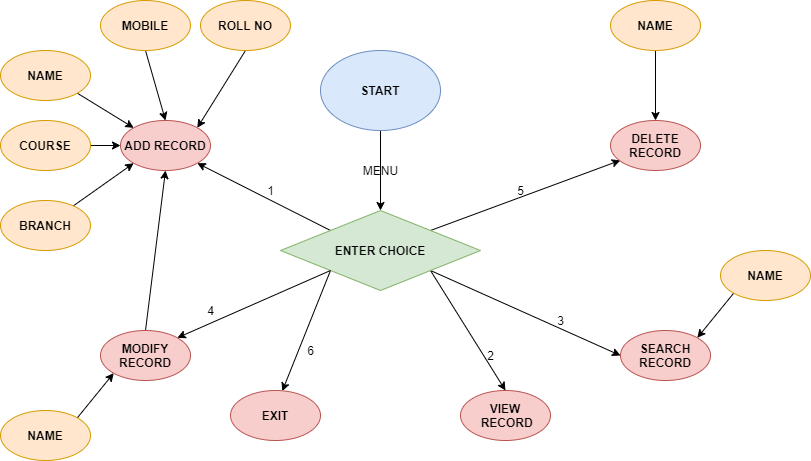

The diagram above was exported from draw.io. Its source (the exported page's mxGraphModel, read from the mxfile embedded in the PNG):
<mxGraphModel dx="1038" dy="580" grid="1" gridSize="10" guides="1" tooltips="1" connect="1" arrows="1" fold="1" page="1" pageScale="1" pageWidth="1169" pageHeight="827" math="0" shadow="0">
  <root>
    <mxCell id="WIyWlLk6GJQsqaUBKTNV-0" />
    <mxCell id="WIyWlLk6GJQsqaUBKTNV-1" parent="WIyWlLk6GJQsqaUBKTNV-0" />
    <mxCell id="p9GXqXbEURx9JUPysYmm-6" style="edgeStyle=orthogonalEdgeStyle;rounded=0;orthogonalLoop=1;jettySize=auto;html=1;exitX=0.5;exitY=1;exitDx=0;exitDy=0;" edge="1" parent="WIyWlLk6GJQsqaUBKTNV-1" source="p9GXqXbEURx9JUPysYmm-0" target="p9GXqXbEURx9JUPysYmm-5">
      <mxGeometry relative="1" as="geometry" />
    </mxCell>
    <mxCell id="p9GXqXbEURx9JUPysYmm-0" value="&lt;b&gt;START&lt;/b&gt;" style="ellipse;whiteSpace=wrap;html=1;fillColor=#dae8fc;strokeColor=#6c8ebf;" vertex="1" parent="WIyWlLk6GJQsqaUBKTNV-1">
      <mxGeometry x="330" y="80" width="120" height="80" as="geometry" />
    </mxCell>
    <mxCell id="p9GXqXbEURx9JUPysYmm-8" style="rounded=0;orthogonalLoop=1;jettySize=auto;html=1;exitX=0;exitY=0;exitDx=0;exitDy=0;entryX=1;entryY=1;entryDx=0;entryDy=0;" edge="1" parent="WIyWlLk6GJQsqaUBKTNV-1" source="p9GXqXbEURx9JUPysYmm-5" target="p9GXqXbEURx9JUPysYmm-7">
      <mxGeometry relative="1" as="geometry" />
    </mxCell>
    <mxCell id="p9GXqXbEURx9JUPysYmm-10" style="edgeStyle=none;rounded=0;orthogonalLoop=1;jettySize=auto;html=1;exitX=1;exitY=0;exitDx=0;exitDy=0;" edge="1" parent="WIyWlLk6GJQsqaUBKTNV-1" source="p9GXqXbEURx9JUPysYmm-5">
      <mxGeometry relative="1" as="geometry">
        <mxPoint x="629.7911929266891" y="189.85977652709312" as="targetPoint" />
      </mxGeometry>
    </mxCell>
    <mxCell id="p9GXqXbEURx9JUPysYmm-32" style="edgeStyle=none;rounded=0;orthogonalLoop=1;jettySize=auto;html=1;exitX=1;exitY=1;exitDx=0;exitDy=0;entryX=0;entryY=0.5;entryDx=0;entryDy=0;startArrow=none;startFill=0;endArrow=classic;endFill=1;" edge="1" parent="WIyWlLk6GJQsqaUBKTNV-1" source="p9GXqXbEURx9JUPysYmm-5" target="p9GXqXbEURx9JUPysYmm-27">
      <mxGeometry relative="1" as="geometry" />
    </mxCell>
    <mxCell id="p9GXqXbEURx9JUPysYmm-34" value="" style="edgeStyle=none;rounded=0;orthogonalLoop=1;jettySize=auto;html=1;startArrow=none;startFill=0;endArrow=classic;endFill=1;exitX=0;exitY=1;exitDx=0;exitDy=0;" edge="1" parent="WIyWlLk6GJQsqaUBKTNV-1" source="p9GXqXbEURx9JUPysYmm-5">
      <mxGeometry relative="1" as="geometry">
        <mxPoint x="291.76696810829117" y="420.58257972927186" as="targetPoint" />
      </mxGeometry>
    </mxCell>
    <mxCell id="p9GXqXbEURx9JUPysYmm-37" style="edgeStyle=none;rounded=0;orthogonalLoop=1;jettySize=auto;html=1;exitX=1;exitY=1;exitDx=0;exitDy=0;entryX=0.5;entryY=0;entryDx=0;entryDy=0;startArrow=none;startFill=0;endArrow=classic;endFill=1;" edge="1" parent="WIyWlLk6GJQsqaUBKTNV-1" source="p9GXqXbEURx9JUPysYmm-5" target="p9GXqXbEURx9JUPysYmm-36">
      <mxGeometry relative="1" as="geometry" />
    </mxCell>
    <mxCell id="p9GXqXbEURx9JUPysYmm-5" value="&lt;b&gt;ENTER CHOICE&lt;/b&gt;" style="rhombus;whiteSpace=wrap;html=1;fillColor=#d5e8d4;strokeColor=#82b366;" vertex="1" parent="WIyWlLk6GJQsqaUBKTNV-1">
      <mxGeometry x="290" y="240" width="200" height="80" as="geometry" />
    </mxCell>
    <mxCell id="p9GXqXbEURx9JUPysYmm-17" style="edgeStyle=none;rounded=0;orthogonalLoop=1;jettySize=auto;html=1;exitX=0;exitY=0;exitDx=0;exitDy=0;entryX=1;entryY=1;entryDx=0;entryDy=0;startArrow=classic;startFill=1;endArrow=none;endFill=0;" edge="1" parent="WIyWlLk6GJQsqaUBKTNV-1" source="p9GXqXbEURx9JUPysYmm-7" target="p9GXqXbEURx9JUPysYmm-12">
      <mxGeometry relative="1" as="geometry" />
    </mxCell>
    <mxCell id="p9GXqXbEURx9JUPysYmm-18" style="edgeStyle=none;rounded=0;orthogonalLoop=1;jettySize=auto;html=1;exitX=0.5;exitY=0;exitDx=0;exitDy=0;entryX=0.5;entryY=1;entryDx=0;entryDy=0;startArrow=classic;startFill=1;endArrow=none;endFill=0;" edge="1" parent="WIyWlLk6GJQsqaUBKTNV-1" source="p9GXqXbEURx9JUPysYmm-7" target="p9GXqXbEURx9JUPysYmm-14">
      <mxGeometry relative="1" as="geometry" />
    </mxCell>
    <mxCell id="p9GXqXbEURx9JUPysYmm-19" style="edgeStyle=none;rounded=0;orthogonalLoop=1;jettySize=auto;html=1;exitX=1;exitY=0;exitDx=0;exitDy=0;entryX=0.5;entryY=1;entryDx=0;entryDy=0;startArrow=classic;startFill=1;endArrow=none;endFill=0;" edge="1" parent="WIyWlLk6GJQsqaUBKTNV-1" source="p9GXqXbEURx9JUPysYmm-7" target="p9GXqXbEURx9JUPysYmm-16">
      <mxGeometry relative="1" as="geometry" />
    </mxCell>
    <mxCell id="p9GXqXbEURx9JUPysYmm-20" style="edgeStyle=none;rounded=0;orthogonalLoop=1;jettySize=auto;html=1;exitX=0;exitY=0.5;exitDx=0;exitDy=0;entryX=1;entryY=0.5;entryDx=0;entryDy=0;startArrow=classic;startFill=1;endArrow=none;endFill=0;" edge="1" parent="WIyWlLk6GJQsqaUBKTNV-1" source="p9GXqXbEURx9JUPysYmm-7" target="p9GXqXbEURx9JUPysYmm-13">
      <mxGeometry relative="1" as="geometry" />
    </mxCell>
    <mxCell id="p9GXqXbEURx9JUPysYmm-21" style="edgeStyle=none;rounded=0;orthogonalLoop=1;jettySize=auto;html=1;exitX=0;exitY=1;exitDx=0;exitDy=0;startArrow=classic;startFill=1;endArrow=none;endFill=0;" edge="1" parent="WIyWlLk6GJQsqaUBKTNV-1" source="p9GXqXbEURx9JUPysYmm-7" target="p9GXqXbEURx9JUPysYmm-15">
      <mxGeometry relative="1" as="geometry" />
    </mxCell>
    <mxCell id="p9GXqXbEURx9JUPysYmm-7" value="&lt;b&gt;ADD RECORD&lt;/b&gt;" style="ellipse;whiteSpace=wrap;html=1;fillColor=#f8cecc;strokeColor=#b85450;" vertex="1" parent="WIyWlLk6GJQsqaUBKTNV-1">
      <mxGeometry x="130" y="150" width="90" height="50" as="geometry" />
    </mxCell>
    <mxCell id="p9GXqXbEURx9JUPysYmm-23" style="edgeStyle=none;rounded=0;orthogonalLoop=1;jettySize=auto;html=1;exitX=0.5;exitY=0;exitDx=0;exitDy=0;entryX=0.5;entryY=1;entryDx=0;entryDy=0;startArrow=classic;startFill=1;endArrow=none;endFill=0;" edge="1" parent="WIyWlLk6GJQsqaUBKTNV-1" source="p9GXqXbEURx9JUPysYmm-11" target="p9GXqXbEURx9JUPysYmm-22">
      <mxGeometry relative="1" as="geometry" />
    </mxCell>
    <mxCell id="p9GXqXbEURx9JUPysYmm-11" value="&lt;b&gt;DELETE RECORD&lt;/b&gt;" style="ellipse;whiteSpace=wrap;html=1;fillColor=#f8cecc;strokeColor=#b85450;" vertex="1" parent="WIyWlLk6GJQsqaUBKTNV-1">
      <mxGeometry x="620" y="150" width="90" height="50" as="geometry" />
    </mxCell>
    <mxCell id="p9GXqXbEURx9JUPysYmm-12" value="&lt;b&gt;NAME&lt;/b&gt;" style="ellipse;whiteSpace=wrap;html=1;fillColor=#ffe6cc;strokeColor=#d79b00;" vertex="1" parent="WIyWlLk6GJQsqaUBKTNV-1">
      <mxGeometry x="10" y="80" width="90" height="50" as="geometry" />
    </mxCell>
    <mxCell id="p9GXqXbEURx9JUPysYmm-13" value="&lt;b&gt;COURSE&lt;/b&gt;" style="ellipse;whiteSpace=wrap;html=1;fillColor=#ffe6cc;strokeColor=#d79b00;" vertex="1" parent="WIyWlLk6GJQsqaUBKTNV-1">
      <mxGeometry x="10" y="150" width="90" height="50" as="geometry" />
    </mxCell>
    <mxCell id="p9GXqXbEURx9JUPysYmm-14" value="&lt;b&gt;MOBILE&lt;/b&gt;" style="ellipse;whiteSpace=wrap;html=1;fillColor=#ffe6cc;strokeColor=#d79b00;" vertex="1" parent="WIyWlLk6GJQsqaUBKTNV-1">
      <mxGeometry x="110" y="30" width="90" height="50" as="geometry" />
    </mxCell>
    <mxCell id="p9GXqXbEURx9JUPysYmm-15" value="&lt;b&gt;BRANCH&lt;/b&gt;" style="ellipse;whiteSpace=wrap;html=1;fillColor=#ffe6cc;strokeColor=#d79b00;" vertex="1" parent="WIyWlLk6GJQsqaUBKTNV-1">
      <mxGeometry x="10" y="230" width="90" height="50" as="geometry" />
    </mxCell>
    <mxCell id="p9GXqXbEURx9JUPysYmm-16" value="&lt;b&gt;ROLL NO&lt;/b&gt;" style="ellipse;whiteSpace=wrap;html=1;fillColor=#ffe6cc;strokeColor=#d79b00;" vertex="1" parent="WIyWlLk6GJQsqaUBKTNV-1">
      <mxGeometry x="210" y="30" width="90" height="50" as="geometry" />
    </mxCell>
    <mxCell id="p9GXqXbEURx9JUPysYmm-22" value="&lt;b&gt;NAME&lt;/b&gt;" style="ellipse;whiteSpace=wrap;html=1;fillColor=#ffe6cc;strokeColor=#d79b00;" vertex="1" parent="WIyWlLk6GJQsqaUBKTNV-1">
      <mxGeometry x="620" y="30" width="90" height="50" as="geometry" />
    </mxCell>
    <mxCell id="p9GXqXbEURx9JUPysYmm-25" style="edgeStyle=none;rounded=0;orthogonalLoop=1;jettySize=auto;html=1;exitX=1;exitY=0;exitDx=0;exitDy=0;entryX=0;entryY=1;entryDx=0;entryDy=0;startArrow=classic;startFill=1;endArrow=none;endFill=0;" edge="1" parent="WIyWlLk6GJQsqaUBKTNV-1" source="p9GXqXbEURx9JUPysYmm-24" target="p9GXqXbEURx9JUPysYmm-5">
      <mxGeometry relative="1" as="geometry" />
    </mxCell>
    <mxCell id="p9GXqXbEURx9JUPysYmm-26" style="edgeStyle=none;rounded=0;orthogonalLoop=1;jettySize=auto;html=1;exitX=0.5;exitY=0;exitDx=0;exitDy=0;entryX=0.5;entryY=1;entryDx=0;entryDy=0;startArrow=none;startFill=0;endArrow=classic;endFill=1;" edge="1" parent="WIyWlLk6GJQsqaUBKTNV-1" source="p9GXqXbEURx9JUPysYmm-24" target="p9GXqXbEURx9JUPysYmm-7">
      <mxGeometry relative="1" as="geometry" />
    </mxCell>
    <mxCell id="p9GXqXbEURx9JUPysYmm-24" value="&lt;b&gt;MODIFY RECORD&lt;/b&gt;" style="ellipse;whiteSpace=wrap;html=1;fillColor=#f8cecc;strokeColor=#b85450;" vertex="1" parent="WIyWlLk6GJQsqaUBKTNV-1">
      <mxGeometry x="110" y="360" width="90" height="50" as="geometry" />
    </mxCell>
    <mxCell id="p9GXqXbEURx9JUPysYmm-27" value="&lt;b&gt;SEARCH RECORD&lt;/b&gt;" style="ellipse;whiteSpace=wrap;html=1;fillColor=#f8cecc;strokeColor=#b85450;" vertex="1" parent="WIyWlLk6GJQsqaUBKTNV-1">
      <mxGeometry x="630" y="360" width="90" height="50" as="geometry" />
    </mxCell>
    <mxCell id="p9GXqXbEURx9JUPysYmm-30" style="edgeStyle=none;rounded=0;orthogonalLoop=1;jettySize=auto;html=1;exitX=1;exitY=0;exitDx=0;exitDy=0;entryX=0;entryY=1;entryDx=0;entryDy=0;startArrow=none;startFill=0;endArrow=classic;endFill=1;" edge="1" parent="WIyWlLk6GJQsqaUBKTNV-1" source="p9GXqXbEURx9JUPysYmm-28" target="p9GXqXbEURx9JUPysYmm-24">
      <mxGeometry relative="1" as="geometry" />
    </mxCell>
    <mxCell id="p9GXqXbEURx9JUPysYmm-28" value="&lt;b&gt;NAME&lt;/b&gt;" style="ellipse;whiteSpace=wrap;html=1;fillColor=#ffe6cc;strokeColor=#d79b00;" vertex="1" parent="WIyWlLk6GJQsqaUBKTNV-1">
      <mxGeometry x="10" y="440" width="90" height="50" as="geometry" />
    </mxCell>
    <mxCell id="p9GXqXbEURx9JUPysYmm-31" style="edgeStyle=none;rounded=0;orthogonalLoop=1;jettySize=auto;html=1;exitX=0;exitY=1;exitDx=0;exitDy=0;entryX=1;entryY=0;entryDx=0;entryDy=0;startArrow=none;startFill=0;endArrow=classic;endFill=1;" edge="1" parent="WIyWlLk6GJQsqaUBKTNV-1" source="p9GXqXbEURx9JUPysYmm-29" target="p9GXqXbEURx9JUPysYmm-27">
      <mxGeometry relative="1" as="geometry" />
    </mxCell>
    <mxCell id="p9GXqXbEURx9JUPysYmm-29" value="&lt;b&gt;NAME&lt;/b&gt;" style="ellipse;whiteSpace=wrap;html=1;fillColor=#ffe6cc;strokeColor=#d79b00;" vertex="1" parent="WIyWlLk6GJQsqaUBKTNV-1">
      <mxGeometry x="730" y="280" width="90" height="50" as="geometry" />
    </mxCell>
    <mxCell id="p9GXqXbEURx9JUPysYmm-36" value="&lt;b&gt;VIEW&lt;br&gt;&amp;nbsp;RECORD&lt;/b&gt;" style="ellipse;whiteSpace=wrap;html=1;fillColor=#f8cecc;strokeColor=#b85450;" vertex="1" parent="WIyWlLk6GJQsqaUBKTNV-1">
      <mxGeometry x="470" y="420" width="90" height="50" as="geometry" />
    </mxCell>
    <mxCell id="p9GXqXbEURx9JUPysYmm-38" style="edgeStyle=none;rounded=0;orthogonalLoop=1;jettySize=auto;html=1;exitX=0.5;exitY=1;exitDx=0;exitDy=0;startArrow=none;startFill=0;endArrow=classic;endFill=1;" edge="1" parent="WIyWlLk6GJQsqaUBKTNV-1">
      <mxGeometry relative="1" as="geometry">
        <mxPoint x="280" y="480" as="sourcePoint" />
        <mxPoint x="280" y="480" as="targetPoint" />
      </mxGeometry>
    </mxCell>
    <mxCell id="p9GXqXbEURx9JUPysYmm-39" value="&lt;b&gt;EXIT&lt;/b&gt;" style="ellipse;whiteSpace=wrap;html=1;fillColor=#f8cecc;strokeColor=#b85450;" vertex="1" parent="WIyWlLk6GJQsqaUBKTNV-1">
      <mxGeometry x="240" y="420" width="90" height="50" as="geometry" />
    </mxCell>
    <mxCell id="p9GXqXbEURx9JUPysYmm-40" value="1" style="text;html=1;align=center;verticalAlign=middle;resizable=0;points=[];autosize=1;strokeColor=none;" vertex="1" parent="WIyWlLk6GJQsqaUBKTNV-1">
      <mxGeometry x="270" y="210" width="20" height="20" as="geometry" />
    </mxCell>
    <mxCell id="p9GXqXbEURx9JUPysYmm-41" value="2" style="text;html=1;align=center;verticalAlign=middle;resizable=0;points=[];autosize=1;strokeColor=none;" vertex="1" parent="WIyWlLk6GJQsqaUBKTNV-1">
      <mxGeometry x="490" y="375" width="20" height="20" as="geometry" />
    </mxCell>
    <mxCell id="p9GXqXbEURx9JUPysYmm-42" value="3" style="text;html=1;align=center;verticalAlign=middle;resizable=0;points=[];autosize=1;strokeColor=none;" vertex="1" parent="WIyWlLk6GJQsqaUBKTNV-1">
      <mxGeometry x="560" y="340" width="20" height="20" as="geometry" />
    </mxCell>
    <mxCell id="p9GXqXbEURx9JUPysYmm-43" value="4" style="text;html=1;align=center;verticalAlign=middle;resizable=0;points=[];autosize=1;strokeColor=none;" vertex="1" parent="WIyWlLk6GJQsqaUBKTNV-1">
      <mxGeometry x="210" y="330" width="20" height="20" as="geometry" />
    </mxCell>
    <mxCell id="p9GXqXbEURx9JUPysYmm-44" value="5" style="text;html=1;align=center;verticalAlign=middle;resizable=0;points=[];autosize=1;strokeColor=none;" vertex="1" parent="WIyWlLk6GJQsqaUBKTNV-1">
      <mxGeometry x="520" y="210" width="20" height="20" as="geometry" />
    </mxCell>
    <mxCell id="p9GXqXbEURx9JUPysYmm-45" value="6" style="text;html=1;align=center;verticalAlign=middle;resizable=0;points=[];autosize=1;strokeColor=none;" vertex="1" parent="WIyWlLk6GJQsqaUBKTNV-1">
      <mxGeometry x="310" y="370" width="20" height="20" as="geometry" />
    </mxCell>
    <mxCell id="p9GXqXbEURx9JUPysYmm-46" value="MENU" style="text;html=1;align=center;verticalAlign=middle;resizable=0;points=[];autosize=1;strokeColor=none;" vertex="1" parent="WIyWlLk6GJQsqaUBKTNV-1">
      <mxGeometry x="365" y="190" width="50" height="20" as="geometry" />
    </mxCell>
  </root>
</mxGraphModel>